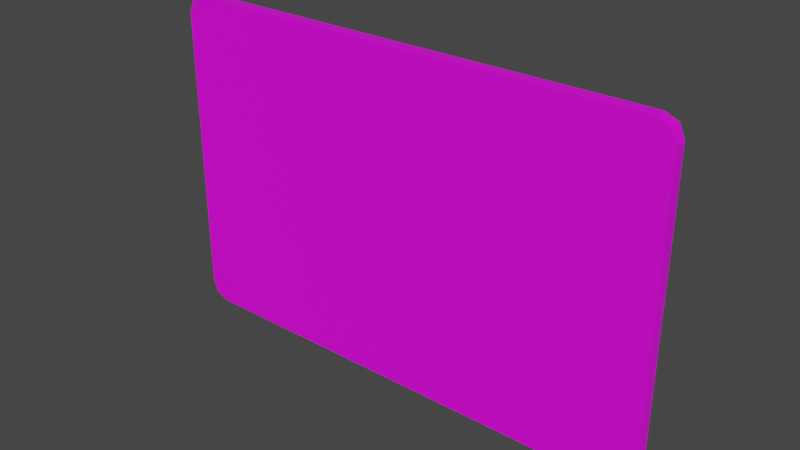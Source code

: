 # Source: Keycard.blend  (saved by Blender 2.81.16; exported with 4.5.12 LTS)
import bpy
from mathutils import Matrix  # noqa: F401  (used for matrix-valued properties, if any)

bpy.ops.wm.read_factory_settings(use_empty=True)
scene = bpy.context.scene
scene.name = 'Scene'

# ---- collections
col_collection = bpy.data.collections.new('Collection'); scene.collection.children.link(col_collection)

# ---- images (referenced by path relative to the original .blend; pixels are not part of the script)
import os
ASSET_DIR = os.environ.get("B2B_ASSET_DIR", "")  # directory of the original .blend (textures are referenced by path, not embedded)
HERE = os.path.dirname(os.path.abspath(__file__))  # packed textures are extracted next to this script under _unpacked/

def load_image(name, relpath, width, height, colorspace="sRGB"):
    """Load a texture the original file referenced (path relative to the .blend, or extracted next to this script)."""
    p = next((c for c in (os.path.join(HERE, relpath), os.path.join(ASSET_DIR, relpath)) if relpath and os.path.exists(c)), "")
    if p:
        img = bpy.data.images.load(p, check_existing=True)
        img.name = name
    else:  # same state as the original file: an image datablock whose file is absent (Cycles renders it pink)
        img = bpy.data.images.new(name, width, height)
        img.source = "FILE"
        img.filepath = "//" + (relpath or name)
    img.colorspace_settings.name = colorspace
    return img
img_card = load_image('Card', 'Card.png', 1024, 1024, 'sRGB')

# ---- materials (node trees are filled in below, after node groups)
mat_card = bpy.data.materials.new('Card')
mat_card.use_transparent_shadow = False

# ---- material node trees
mat_card.use_nodes = True; mat_card.node_tree.nodes.clear()
_N = mat_card.node_tree.nodes; _L = mat_card.node_tree.links
n0 = _N.new('ShaderNodeOutputMaterial'); n0.name = 'Material Output'; n0.location = (300, 300)
n1 = _N.new('ShaderNodeBsdfPrincipled'); n1.name = 'Principled BSDF'; n1.location = (10, 300)
n1.distribution = 'GGX'
n1.subsurface_method = 'BURLEY'
n1.inputs[3].default_value = 1.45
n1.inputs[27].default_value = (0.0, 0.0, 0.0, 1.0)
n1.inputs[28].default_value = 1.0
n2 = _N.new('ShaderNodeTexImage'); n2.name = 'Image Texture'; n2.location = (-280, 280)
n2.image = img_card
_L.new(n1.outputs[0], n0.inputs[0])
_L.new(n2.outputs[0], n1.inputs[0])
n0.is_active_output = True

# ---- world
world_world = bpy.data.worlds.new('World'); scene.world = world_world
world_world.use_nodes = True; world_world.node_tree.nodes.clear()
_N = world_world.node_tree.nodes; _L = world_world.node_tree.links
n0 = _N.new('ShaderNodeOutputWorld'); n0.name = 'World Output'; n0.location = (300, 300)
n1 = _N.new('ShaderNodeBackground'); n1.name = 'Background'; n1.location = (10, 300)
n1.inputs[0].default_value = (0.05088, 0.05088, 0.05088, 1.0)
_L.new(n1.outputs[0], n0.inputs[0])
n0.is_active_output = True
world_world.color = (0.05088, 0.05088, 0.05088)
world_world.use_sun_shadow = False
world_world.sun_shadow_jitter_overblur = 0.0

# ---- meshes
me_cube_001 = bpy.data.meshes.new('Cube.001')
me_cube_001.from_pydata([(0.09273, -0.0025, -0.065), (0.1, -0.0025, -0.05773), (0.09787, -0.0025, -0.06287), (0.1, -0.0025, 0.05773), (0.09273, -0.0025, 0.065), (0.09787, -0.0025, 0.06287), (-0.1, -0.0025, -0.05773), (-0.09273, -0.0025, -0.065), (-0.09787, -0.0025, -0.06287), (-0.09273, -0.0025, 0.065), (-0.1, -0.0025, 0.05773), (-0.09787, -0.0025, 0.06287), (0.1, 0.0025, -0.05773), (0.09273, 0.0025, -0.065), (0.09787, 0.0025, -0.06287), (0.09273, 0.0025, 0.065), (0.1, 0.0025, 0.05773), (0.09787, 0.0025, 0.06287), (-0.09273, 0.0025, -0.065), (-0.1, 0.0025, -0.05773), (-0.09787, 0.0025, -0.06287), (-0.1, 0.0025, 0.05773), (-0.09273, 0.0025, 0.065), (-0.09787, 0.0025, 0.06287)], [], [(12, 16, 3, 1), (18, 20, 19, 21, 23, 22, 15, 17, 16, 12, 14, 13), (22, 9, 4, 15), (0, 2, 1, 3, 5, 4, 9, 11, 10, 6, 8, 7), (6, 10, 21, 19), (18, 7, 8, 20), (20, 8, 6, 19), (9, 22, 23, 11), (11, 23, 21, 10), (0, 13, 14, 2), (2, 14, 12, 1), (15, 4, 5, 17), (17, 5, 3, 16), (7, 18, 13, 0)])
_uv = me_cube_001.uv_layers.new(name='UVMap')
_uv.uv.foreach_set('vector', [0.7871, 0.7786, 0.7871, 0.7786, 0.7871, 0.7786, 0.7871, 0.7786, 0.9636, 9.777e-05, 0.9893, 0.01575, 0.9999, 0.05355, 0.9999, 0.9028, 0.9893, 0.9406, 0.9636, 0.9562, 0.03643, 0.9562, 0.01074, 0.9406, 9.777e-05, 0.9028, 9.777e-05, 0.05355, 0.01074, 0.01575, 0.03643, 9.777e-05, 0.7871, 0.7786, 0.7871, 0.7786, 0.7871, 0.7786, 0.7871, 0.7786, 0.7871, 0.7786, 0.7871, 0.7786, 0.7871, 0.7786, 0.7871, 0.7786, 0.7871, 0.7786, 0.7871, 0.7786, 0.7871, 0.7786, 0.7871, 0.7786, 0.7871, 0.7786, 0.7871, 0.7786, 0.7871, 0.7786, 0.7871, 0.7786, 0.7871, 0.7786, 0.7871, 0.7786, 0.7871, 0.7786, 0.7871, 0.7786, 0.7871, 0.7786, 0.7871, 0.7786, 0.7871, 0.7786, 0.7871, 0.7786, 0.7871, 0.7786, 0.7871, 0.7786, 0.7871, 0.7786, 0.7871, 0.7786, 0.7871, 0.7786, 0.7871, 0.7786, 0.7871, 0.7786, 0.7871, 0.7786, 0.7871, 0.7786, 0.7871, 0.7786, 0.7871, 0.7786, 0.7871, 0.7786, 0.7871, 0.7786, 0.7871, 0.7786, 0.7871, 0.7786, 0.7871, 0.7786, 0.7871, 0.7786, 0.7871, 0.7786, 0.7871, 0.7786, 0.7871, 0.7786, 0.7871, 0.7786, 0.7871, 0.7786, 0.7871, 0.7786, 0.7871, 0.7786, 0.7871, 0.7786, 0.7871, 0.7786, 0.7871, 0.7786, 0.7871, 0.7786, 0.7871, 0.7786, 0.7871, 0.7786, 0.7871, 0.7786, 0.7871, 0.7786])
me_cube_001.materials.append(mat_card)
me_cube_001.use_remesh_fix_poles = True
me_cube_001.use_remesh_preserve_attributes = False
me_cube_001.use_mirror_vertex_groups = False
me_cube_001.update()

# ---- objects
ob_cube = bpy.data.objects.new('Cube', me_cube_001)

# ---- transforms, parenting, visibility, modifiers, constraints
ob_cube.location = (0.0, 0.0, 0.0)
ob_cube.lineart.crease_threshold = 0.0

# ---- collection membership
col_collection.objects.link(ob_cube)

# ---- scene / render settings (as saved in the file)
scene.frame_start = 1; scene.frame_end = 250; scene.frame_set(1)
scene.render.engine = 'BLENDER_EEVEE_NEXT'
scene.cycles.use_denoising = False
scene.cycles.samples = 128
scene.cycles.sampling_pattern = 'TABULATED_SOBOL'
scene.cycles.use_adaptive_sampling = False
scene.cycles.use_light_tree = False
scene.view_settings.view_transform = 'Filmic'
bpy.context.view_layer.update()

# ---- added for rendering (the .blend has no active camera and no usable light): camera, sun
cam_auto = bpy.data.cameras.new('AutoCamera')
cam_auto.lens = 50.0
cam_auto.sensor_width = 36.0
cam_auto.clip_end = 1000.0
ob_auto_camera = bpy.data.objects.new('AutoCamera', cam_auto)
scene.collection.objects.link(ob_auto_camera)
ob_auto_camera.location = (0.220749, -0.264899, 0.176599)
ob_auto_camera.rotation_euler = (1.09748, -7.21219e-08, 0.694738)
scene.camera = ob_auto_camera
light_auto_sun = bpy.data.lights.new('AutoSun', 'SUN')
light_auto_sun.energy = 3.0
light_auto_sun.angle = 0.0523599
ob_auto_sun = bpy.data.objects.new('AutoSun', light_auto_sun)
scene.collection.objects.link(ob_auto_sun)
ob_auto_sun.rotation_euler = (0.872665, 0.174533, 0.523599)
bpy.context.view_layer.update()
